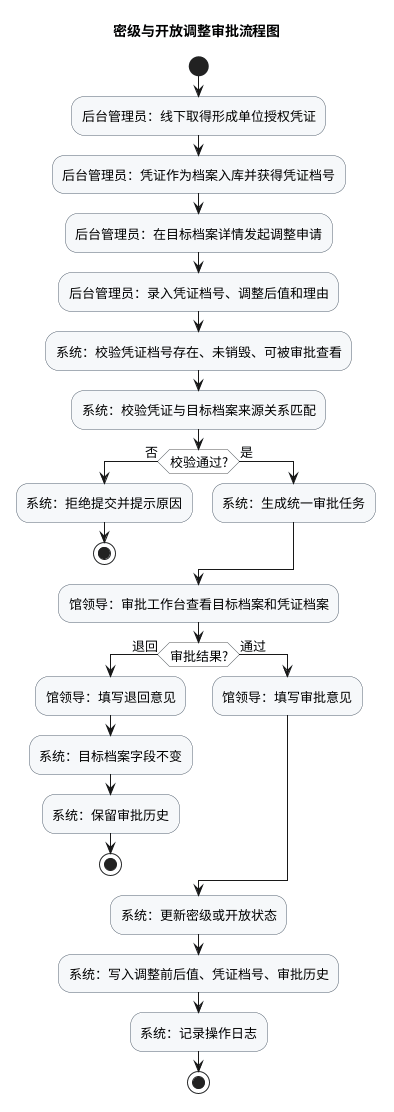

The diagram above was rendered by PlantUML. Its source (embedded in the PNG):
@startuml
skinparam defaultFontName Source Han Sans CN
skinparam defaultFontSize 13
skinparam backgroundColor #FFFFFF
skinparam activityBackgroundColor #F6F8FA
skinparam activityBorderColor #526070
skinparam activityDiamondBackgroundColor #FFFFFF
skinparam activityDiamondBorderColor #555555

title 密级与开放调整审批流程图

start
:后台管理员：线下取得形成单位授权凭证;
:后台管理员：凭证作为档案入库并获得凭证档号;
:后台管理员：在目标档案详情发起调整申请;
:后台管理员：录入凭证档号、调整后值和理由;

:系统：校验凭证档号存在、未销毁、可被审批查看;
:系统：校验凭证与目标档案来源关系匹配;
if (校验通过?) is (否) then
  :系统：拒绝提交并提示原因;
  stop
else (是)
  :系统：生成统一审批任务;
endif

:馆领导：审批工作台查看目标档案和凭证档案;
if (审批结果?) is (退回) then
  :馆领导：填写退回意见;
  :系统：目标档案字段不变;
  :系统：保留审批历史;
  stop
else (通过)
  :馆领导：填写审批意见;
endif

:系统：更新密级或开放状态;
:系统：写入调整前后值、凭证档号、审批历史;
:系统：记录操作日志;
stop
@enduml